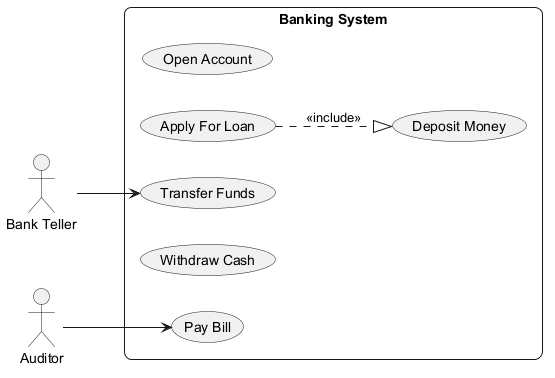

The diagram above was rendered by PlantUML. Its source (embedded in the PNG):
@startuml
skinparam backgroundColor #FFFFFF
skinparam roundCorner 15
left to right direction
actor "Bank Teller" as BT
actor "Auditor" as A
rectangle "Banking System" {
  usecase "Open Account" as UC_OpenAccount
  usecase "Apply For Loan" as UC_ApplyForLoan
  usecase "Transfer Funds" as UC_TransferFunds
  usecase "Deposit Money" as UC_DepositMoney
  usecase "Withdraw Cash" as UC_WithdrawCash
  usecase "Pay Bill" as UC_PayBill
}
BT --> UC_TransferFunds
A --> UC_PayBill
UC_ApplyForLoan ..|> UC_DepositMoney : <<include>>
@enduml